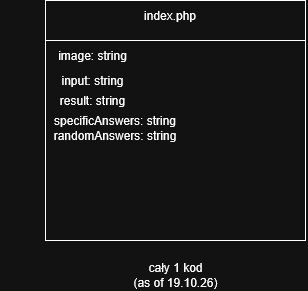

The diagram above was exported from draw.io. Its source (the exported page's mxGraphModel, read from the mxfile embedded in the PNG):
<mxGraphModel dx="2005" dy="648" grid="1" gridSize="10" guides="1" tooltips="1" connect="1" arrows="1" fold="1" page="1" pageScale="1" pageWidth="827" pageHeight="1169" math="0" shadow="0">
  <root>
    <mxCell id="0" />
    <mxCell id="1" parent="0" />
    <mxCell id="GLDluoEcy0ERmadsBQG3-1" parent="1" style="rounded=0;whiteSpace=wrap;html=1;" value="" vertex="1">
      <mxGeometry height="240" width="260" x="-270" y="90" as="geometry" />
    </mxCell>
    <mxCell id="GLDluoEcy0ERmadsBQG3-3" edge="1" parent="1" style="endArrow=none;html=1;rounded=0;exitX=0;exitY=0.25;exitDx=0;exitDy=0;entryX=1;entryY=0.25;entryDx=0;entryDy=0;edgeStyle=orthogonalEdgeStyle;innerLoopWaypoints=1;" value="">
      <mxGeometry height="50" relative="1" width="50" as="geometry">
        <Array as="points">
          <mxPoint x="-270" y="130" />
          <mxPoint x="-10" y="130" />
        </Array>
        <mxPoint x="-270" y="200" as="sourcePoint" />
        <mxPoint x="-10" y="200" as="targetPoint" />
      </mxGeometry>
    </mxCell>
    <mxCell id="GLDluoEcy0ERmadsBQG3-4" parent="1" style="text;html=1;whiteSpace=wrap;strokeColor=none;fillColor=none;align=center;verticalAlign=middle;rounded=0;" value="index.php" vertex="1">
      <mxGeometry height="30" width="60" x="-175" y="90" as="geometry" />
    </mxCell>
    <mxCell id="GLDluoEcy0ERmadsBQG3-5" parent="1" style="text;html=1;whiteSpace=wrap;strokeColor=none;fillColor=none;align=center;verticalAlign=middle;rounded=0;rotation=0;" value="image: string" vertex="1">
      <mxGeometry height="30" width="95" x="-270" y="130" as="geometry" />
    </mxCell>
    <mxCell id="GLDluoEcy0ERmadsBQG3-7" parent="1" style="text;html=1;whiteSpace=wrap;strokeColor=none;fillColor=none;align=center;verticalAlign=middle;rounded=0;" value="input: string" vertex="1">
      <mxGeometry height="20" width="95" x="-270" y="160" as="geometry" />
    </mxCell>
    <mxCell id="GLDluoEcy0ERmadsBQG3-9" parent="1" style="text;html=1;whiteSpace=wrap;strokeColor=none;fillColor=none;align=center;verticalAlign=middle;rounded=0;rotation=0;" value="result: string" vertex="1">
      <mxGeometry height="20" width="95" x="-270" y="180" as="geometry" />
    </mxCell>
    <mxCell id="GLDluoEcy0ERmadsBQG3-10" parent="1" style="text;html=1;whiteSpace=wrap;strokeColor=none;fillColor=none;align=center;verticalAlign=middle;rounded=0;" value="specificAnswers: string" vertex="1">
      <mxGeometry height="10" width="140" x="-270" y="205" as="geometry" />
    </mxCell>
    <mxCell id="GLDluoEcy0ERmadsBQG3-11" parent="1" style="text;html=1;whiteSpace=wrap;strokeColor=none;fillColor=none;align=center;verticalAlign=middle;rounded=0;" value="randomAnswers: string" vertex="1">
      <mxGeometry height="10" width="230" x="-315" y="220" as="geometry" />
    </mxCell>
    <mxCell id="YlEtZRIHL0bowakxzaSo-1" parent="1" style="text;html=1;whiteSpace=wrap;strokeColor=none;fillColor=none;align=center;verticalAlign=middle;rounded=0;" value="&lt;div&gt;cały 1 kod&lt;/div&gt;&lt;div&gt;(as of 19.10.26)&lt;/div&gt;" vertex="1">
      <mxGeometry height="30" width="95" x="-187.5" y="350" as="geometry" />
    </mxCell>
  </root>
</mxGraphModel>